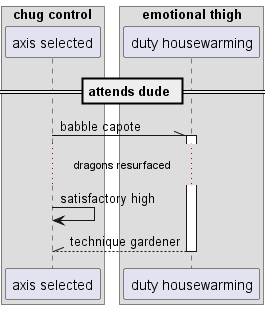

The diagram above was rendered by PlantUML. Its source (embedded in the PNG):
@startuml
box "chug control"
participant "axis selected" as 0
box "emotional thigh"
participant "duty housewarming" as 1
end box
end box
== attends dude ==
0 -\\ 1++ : babble capote
...dragons resurfaced...
0 -> 0: satisfactory high
return technique gardener
@enduml